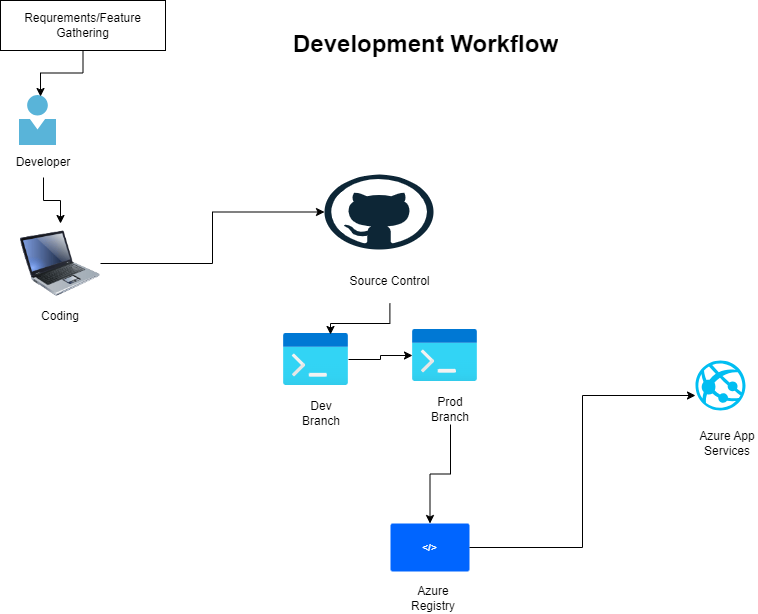

The diagram above was exported from draw.io. Its source (the exported page's mxGraphModel, read from the mxfile embedded in the PNG):
<mxGraphModel dx="1338" dy="820" grid="0" gridSize="10" guides="1" tooltips="1" connect="1" arrows="1" fold="1" page="1" pageScale="1" pageWidth="850" pageHeight="1100" math="0" shadow="0">
  <root>
    <mxCell id="0" />
    <mxCell id="1" parent="0" />
    <mxCell id="wESRt6mu9SvXRs72SPQv-4" value="&lt;h1 style=&quot;margin-top: 0px;&quot;&gt;Development Workflow&lt;/h1&gt;" style="text;html=1;whiteSpace=wrap;overflow=hidden;rounded=0;align=center;" vertex="1" parent="1">
      <mxGeometry x="270" y="83" width="345" height="77" as="geometry" />
    </mxCell>
    <mxCell id="wESRt6mu9SvXRs72SPQv-11" value="" style="group" vertex="1" connectable="0" parent="1">
      <mxGeometry x="37" y="283" width="80" height="108" as="geometry" />
    </mxCell>
    <mxCell id="wESRt6mu9SvXRs72SPQv-1" value="" style="image;html=1;image=img/lib/clip_art/computers/Laptop_128x128.png" vertex="1" parent="wESRt6mu9SvXRs72SPQv-11">
      <mxGeometry width="80" height="80" as="geometry" />
    </mxCell>
    <mxCell id="wESRt6mu9SvXRs72SPQv-3" value="Coding" style="text;html=1;align=center;verticalAlign=middle;whiteSpace=wrap;rounded=0;container=1;" vertex="1" parent="wESRt6mu9SvXRs72SPQv-11">
      <mxGeometry x="10" y="78" width="60" height="30" as="geometry" />
    </mxCell>
    <mxCell id="wESRt6mu9SvXRs72SPQv-13" value="" style="group" vertex="1" connectable="0" parent="1">
      <mxGeometry x="407" y="583" width="79" height="90" as="geometry" />
    </mxCell>
    <mxCell id="wESRt6mu9SvXRs72SPQv-10" value="&amp;lt;/&amp;gt;" style="rounded=1;arcSize=5;fillColor=#0065FF;strokeColor=none;fontColor=#ffffff;align=center;verticalAlign=middle;whiteSpace=wrap;fontSize=10;fontStyle=1;html=1;sketch=0;" vertex="1" parent="wESRt6mu9SvXRs72SPQv-13">
      <mxGeometry width="79" height="48" as="geometry" />
    </mxCell>
    <mxCell id="wESRt6mu9SvXRs72SPQv-12" value="Azure Registry" style="text;html=1;align=center;verticalAlign=middle;whiteSpace=wrap;rounded=0;" vertex="1" parent="wESRt6mu9SvXRs72SPQv-13">
      <mxGeometry x="13" y="60" width="60" height="30" as="geometry" />
    </mxCell>
    <mxCell id="wESRt6mu9SvXRs72SPQv-15" value="" style="group" vertex="1" connectable="0" parent="1">
      <mxGeometry x="341" y="234" width="109" height="129" as="geometry" />
    </mxCell>
    <mxCell id="wESRt6mu9SvXRs72SPQv-6" value="" style="dashed=0;outlineConnect=0;html=1;align=center;labelPosition=center;verticalLabelPosition=bottom;verticalAlign=top;shape=mxgraph.weblogos.github" vertex="1" parent="wESRt6mu9SvXRs72SPQv-15">
      <mxGeometry width="109" height="75" as="geometry" />
    </mxCell>
    <mxCell id="wESRt6mu9SvXRs72SPQv-7" value="Source Control&lt;div&gt;&lt;br&gt;&lt;/div&gt;" style="text;html=1;align=center;verticalAlign=middle;whiteSpace=wrap;rounded=0;" vertex="1" parent="wESRt6mu9SvXRs72SPQv-15">
      <mxGeometry x="21.8" y="99" width="87.2" height="30" as="geometry" />
    </mxCell>
    <mxCell id="wESRt6mu9SvXRs72SPQv-19" value="" style="group" vertex="1" connectable="0" parent="1">
      <mxGeometry x="300" y="393" width="68" height="95" as="geometry" />
    </mxCell>
    <mxCell id="wESRt6mu9SvXRs72SPQv-17" value="" style="image;aspect=fixed;html=1;points=[];align=center;fontSize=12;image=img/lib/azure2/general/Dev_Console.svg;" vertex="1" parent="wESRt6mu9SvXRs72SPQv-19">
      <mxGeometry width="65" height="52" as="geometry" />
    </mxCell>
    <mxCell id="wESRt6mu9SvXRs72SPQv-18" value="Dev Branch" style="text;html=1;align=center;verticalAlign=middle;whiteSpace=wrap;rounded=0;" vertex="1" parent="wESRt6mu9SvXRs72SPQv-19">
      <mxGeometry x="8" y="65" width="60" height="30" as="geometry" />
    </mxCell>
    <mxCell id="wESRt6mu9SvXRs72SPQv-20" value="" style="group" vertex="1" connectable="0" parent="1">
      <mxGeometry x="429" y="389" width="68" height="95" as="geometry" />
    </mxCell>
    <mxCell id="wESRt6mu9SvXRs72SPQv-21" value="" style="image;aspect=fixed;html=1;points=[];align=center;fontSize=12;image=img/lib/azure2/general/Dev_Console.svg;" vertex="1" parent="wESRt6mu9SvXRs72SPQv-20">
      <mxGeometry width="65" height="52" as="geometry" />
    </mxCell>
    <mxCell id="wESRt6mu9SvXRs72SPQv-22" value="Prod Branch" style="text;html=1;align=center;verticalAlign=middle;whiteSpace=wrap;rounded=0;" vertex="1" parent="wESRt6mu9SvXRs72SPQv-20">
      <mxGeometry x="8" y="65" width="60" height="30" as="geometry" />
    </mxCell>
    <mxCell id="wESRt6mu9SvXRs72SPQv-23" style="edgeStyle=orthogonalEdgeStyle;rounded=0;orthogonalLoop=1;jettySize=auto;html=1;" edge="1" parent="1" source="wESRt6mu9SvXRs72SPQv-1" target="wESRt6mu9SvXRs72SPQv-6">
      <mxGeometry relative="1" as="geometry" />
    </mxCell>
    <mxCell id="wESRt6mu9SvXRs72SPQv-25" style="edgeStyle=orthogonalEdgeStyle;rounded=0;orthogonalLoop=1;jettySize=auto;html=1;entryX=0.723;entryY=0.019;entryDx=0;entryDy=0;entryPerimeter=0;" edge="1" parent="1" source="wESRt6mu9SvXRs72SPQv-7" target="wESRt6mu9SvXRs72SPQv-17">
      <mxGeometry relative="1" as="geometry" />
    </mxCell>
    <mxCell id="wESRt6mu9SvXRs72SPQv-27" style="edgeStyle=orthogonalEdgeStyle;rounded=0;orthogonalLoop=1;jettySize=auto;html=1;" edge="1" parent="1" source="wESRt6mu9SvXRs72SPQv-17" target="wESRt6mu9SvXRs72SPQv-21">
      <mxGeometry relative="1" as="geometry" />
    </mxCell>
    <mxCell id="wESRt6mu9SvXRs72SPQv-28" style="edgeStyle=orthogonalEdgeStyle;rounded=0;orthogonalLoop=1;jettySize=auto;html=1;entryX=0.5;entryY=0;entryDx=0;entryDy=0;" edge="1" parent="1" source="wESRt6mu9SvXRs72SPQv-22" target="wESRt6mu9SvXRs72SPQv-10">
      <mxGeometry relative="1" as="geometry" />
    </mxCell>
    <mxCell id="wESRt6mu9SvXRs72SPQv-30" value="" style="group" vertex="1" connectable="0" parent="1">
      <mxGeometry x="712" y="420" width="62" height="98" as="geometry" />
    </mxCell>
    <mxCell id="wESRt6mu9SvXRs72SPQv-8" value="" style="verticalLabelPosition=bottom;html=1;verticalAlign=top;align=center;strokeColor=none;fillColor=#00BEF2;shape=mxgraph.azure.azure_website;pointerEvents=1;" vertex="1" parent="wESRt6mu9SvXRs72SPQv-30">
      <mxGeometry width="50" height="50" as="geometry" />
    </mxCell>
    <mxCell id="wESRt6mu9SvXRs72SPQv-9" value="Azure App Services" style="text;html=1;align=center;verticalAlign=middle;whiteSpace=wrap;rounded=0;" vertex="1" parent="wESRt6mu9SvXRs72SPQv-30">
      <mxGeometry x="2" y="68" width="60" height="30" as="geometry" />
    </mxCell>
    <mxCell id="wESRt6mu9SvXRs72SPQv-31" style="edgeStyle=orthogonalEdgeStyle;rounded=0;orthogonalLoop=1;jettySize=auto;html=1;entryX=0;entryY=0.7;entryDx=0;entryDy=0;entryPerimeter=0;" edge="1" parent="1" source="wESRt6mu9SvXRs72SPQv-10" target="wESRt6mu9SvXRs72SPQv-8">
      <mxGeometry relative="1" as="geometry" />
    </mxCell>
    <mxCell id="wESRt6mu9SvXRs72SPQv-33" value="Requrements/Feature Gathering" style="html=1;dashed=0;whiteSpace=wrap;" vertex="1" parent="1">
      <mxGeometry x="17" y="60" width="165" height="50" as="geometry" />
    </mxCell>
    <mxCell id="wESRt6mu9SvXRs72SPQv-35" value="" style="group" vertex="1" connectable="0" parent="1">
      <mxGeometry x="30" y="155" width="60" height="82" as="geometry" />
    </mxCell>
    <mxCell id="DbVcv41K1IZeeaKcbytT-2" value="&lt;div&gt;Developer&lt;/div&gt;" style="text;html=1;align=center;verticalAlign=middle;whiteSpace=wrap;rounded=0;" parent="wESRt6mu9SvXRs72SPQv-35" vertex="1">
      <mxGeometry y="52" width="60" height="30" as="geometry" />
    </mxCell>
    <mxCell id="wESRt6mu9SvXRs72SPQv-32" value="" style="image;sketch=0;aspect=fixed;html=1;points=[];align=center;fontSize=12;image=img/lib/mscae/Person.svg;" vertex="1" parent="wESRt6mu9SvXRs72SPQv-35">
      <mxGeometry x="6" width="37" height="50" as="geometry" />
    </mxCell>
    <mxCell id="wESRt6mu9SvXRs72SPQv-36" style="edgeStyle=orthogonalEdgeStyle;rounded=0;orthogonalLoop=1;jettySize=auto;html=1;entryX=0.568;entryY=0.02;entryDx=0;entryDy=0;entryPerimeter=0;" edge="1" parent="1" source="wESRt6mu9SvXRs72SPQv-33" target="wESRt6mu9SvXRs72SPQv-32">
      <mxGeometry relative="1" as="geometry" />
    </mxCell>
    <mxCell id="wESRt6mu9SvXRs72SPQv-37" style="edgeStyle=orthogonalEdgeStyle;rounded=0;orthogonalLoop=1;jettySize=auto;html=1;" edge="1" parent="1" source="DbVcv41K1IZeeaKcbytT-2" target="wESRt6mu9SvXRs72SPQv-1">
      <mxGeometry relative="1" as="geometry" />
    </mxCell>
  </root>
</mxGraphModel>